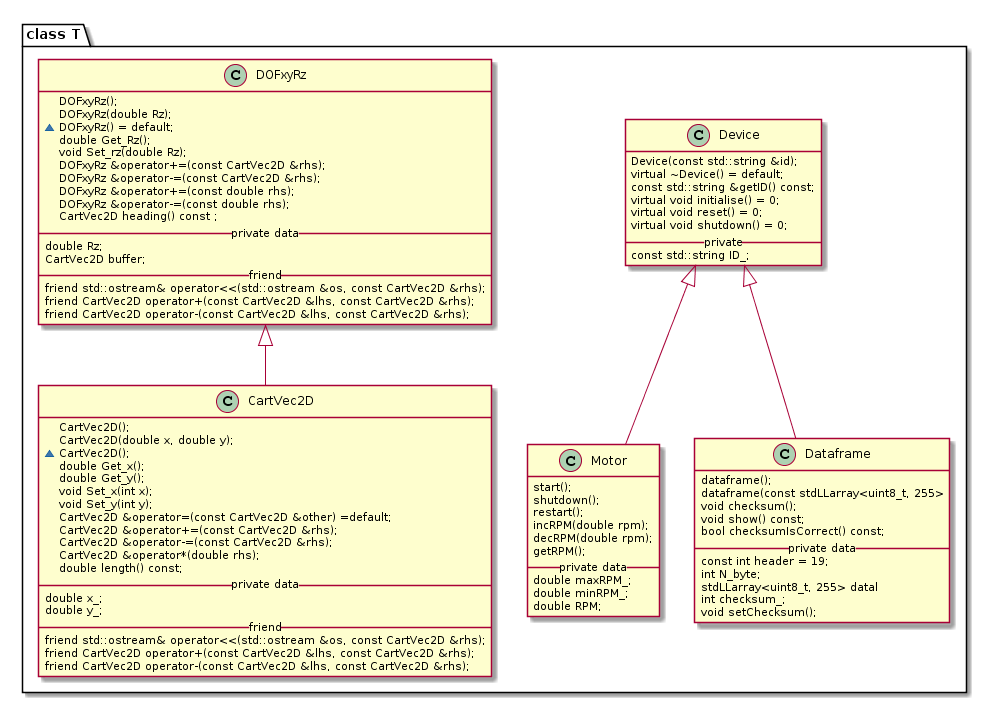

The diagram above was rendered by PlantUML. Its source (embedded in the PNG):
@startuml
package "class T"{
class Motor{
start();
shutdown();
restart();
incRPM(double rpm);
decRPM(double rpm);
getRPM();
__private data__
double maxRPM_;
double minRPM_;
double RPM;
}

class Dataframe{
dataframe();
dataframe(const stdLLarray<uint8_t, 255>
void checksum();
void show() const;
bool checksumIsCorrect() const;
__private data__
const int header = 19;
int N_byte;
stdLLarray<uint8_t, 255> datal
int checksum_;
void setChecksum();
}

class Device{
Device(const std::string &id);
virtual ~Device() = default;
const std::string &getID() const;
virtual void initialise() = 0;
virtual void reset() = 0;
virtual void shutdown() = 0;
__private__
const std::string ID_;
}

Device <|-- Motor
Device <|-- Dataframe

class CartVec2D{
 CartVec2D();
 CartVec2D(double x, double y);
 ~CartVec2D();
 double Get_x();
 double Get_y();
 void Set_x(int x);
 void Set_y(int y);
 CartVec2D &operator=(const CartVec2D &other) =default;
 CartVec2D &operator+=(const CartVec2D &rhs);
 CartVec2D &operator-=(const CartVec2D &rhs);
 CartVec2D &operator*(double rhs);
 double length() const;
 __private data__
 double x_;
 double y_;
 __friend__
 friend std::ostream& operator<<(std::ostream &os, const CartVec2D &rhs);
 friend CartVec2D operator+(const CartVec2D &lhs, const CartVec2D &rhs);
 friend CartVec2D operator-(const CartVec2D &lhs, const CartVec2D &rhs);
}

class DOFxyRz{
 DOFxyRz();
 DOFxyRz(double Rz);
 ~DOFxyRz() = default;
 double Get_Rz();
 void Set_rz(double Rz);
 DOFxyRz &operator+=(const CartVec2D &rhs);
 DOFxyRz &operator-=(const CartVec2D &rhs);
 DOFxyRz &operator+=(const double rhs);
 DOFxyRz &operator-=(const double rhs);
 CartVec2D heading() const ;
 __private data__
 double Rz;
 CartVec2D buffer;
 __friend__
 friend std::ostream& operator<<(std::ostream &os, const CartVec2D &rhs);
 friend CartVec2D operator+(const CartVec2D &lhs, const CartVec2D &rhs);
 friend CartVec2D operator-(const CartVec2D &lhs, const CartVec2D &rhs);
}
DOFxyRz <|-- CartVec2D
}
@enduml